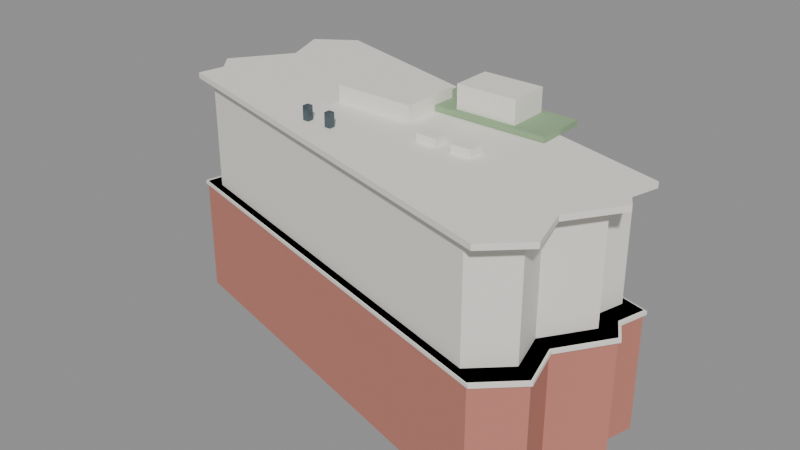 # Source: chan_sui_wai_building.blend  (saved by Blender 5.2.45; exported with 4.5.12 LTS)
import bpy
from mathutils import Matrix  # noqa: F401  (used for matrix-valued properties, if any)

bpy.ops.wm.read_factory_settings(use_empty=True)
scene = bpy.context.scene
scene.name = 'Scene'

# ---- materials (node trees are filled in below, after node groups)
mat_gen_brick = bpy.data.materials.new('GEN_brick')
mat_gen_brick.diffuse_color = (0.555, 0.21, 0.16, 1.0)
mat_gen_upper = bpy.data.materials.new('GEN_upper')
mat_gen_upper.diffuse_color = (0.88, 0.85, 0.79, 1.0)
mat_gen_white = bpy.data.materials.new('GEN_white')
mat_gen_white.diffuse_color = (0.9, 0.87, 0.81, 1.0)
mat_gen_dark = bpy.data.materials.new('GEN_dark')
mat_gen_dark.diffuse_color = (0.08, 0.12, 0.14, 1.0)
mat_gen_green = bpy.data.materials.new('GEN_green')
mat_gen_green.diffuse_color = (0.28, 0.42, 0.24, 1.0)
mat_gen_glass = bpy.data.materials.new('GEN_glass')
mat_gen_glass.diffuse_color = (0.16, 0.28, 0.32, 1.0)

# ---- material node trees
mat_gen_brick.use_nodes = True; mat_gen_brick.node_tree.nodes.clear()
_N = mat_gen_brick.node_tree.nodes; _L = mat_gen_brick.node_tree.links
n0 = _N.new('ShaderNodeBsdfPrincipled'); n0.name = 'Principled BSDF'; n0.location = (-200, 100)
n0.inputs[0].default_value = (0.555, 0.21, 0.16, 1.0)
n0.inputs[2].default_value = 0.8
n0.inputs[10].default_value = 0.005
n1 = _N.new('ShaderNodeOutputMaterial'); n1.name = 'Material Output'; n1.location = (200, 100)
_L.new(n0.outputs[0], n1.inputs[0])
n1.is_active_output = True
mat_gen_upper.use_nodes = True; mat_gen_upper.node_tree.nodes.clear()
_N = mat_gen_upper.node_tree.nodes; _L = mat_gen_upper.node_tree.links
n0 = _N.new('ShaderNodeBsdfPrincipled'); n0.name = 'Principled BSDF'; n0.location = (-200, 100)
n0.inputs[0].default_value = (0.88, 0.85, 0.79, 1.0)
n0.inputs[2].default_value = 0.6
n0.inputs[10].default_value = 0.005
n1 = _N.new('ShaderNodeOutputMaterial'); n1.name = 'Material Output'; n1.location = (200, 100)
_L.new(n0.outputs[0], n1.inputs[0])
n1.is_active_output = True
mat_gen_white.use_nodes = True; mat_gen_white.node_tree.nodes.clear()
_N = mat_gen_white.node_tree.nodes; _L = mat_gen_white.node_tree.links
n0 = _N.new('ShaderNodeBsdfPrincipled'); n0.name = 'Principled BSDF'; n0.location = (-200, 100)
n0.inputs[0].default_value = (0.9, 0.87, 0.81, 1.0)
n0.inputs[2].default_value = 0.6
n0.inputs[10].default_value = 0.005
n1 = _N.new('ShaderNodeOutputMaterial'); n1.name = 'Material Output'; n1.location = (200, 100)
_L.new(n0.outputs[0], n1.inputs[0])
n1.is_active_output = True
mat_gen_dark.use_nodes = True; mat_gen_dark.node_tree.nodes.clear()
_N = mat_gen_dark.node_tree.nodes; _L = mat_gen_dark.node_tree.links
n0 = _N.new('ShaderNodeBsdfPrincipled'); n0.name = 'Principled BSDF'; n0.location = (-200, 100)
n0.inputs[0].default_value = (0.08, 0.12, 0.14, 1.0)
n0.inputs[1].default_value = 0.4
n0.inputs[2].default_value = 0.25
n0.inputs[10].default_value = 0.005
n1 = _N.new('ShaderNodeOutputMaterial'); n1.name = 'Material Output'; n1.location = (200, 100)
_L.new(n0.outputs[0], n1.inputs[0])
n1.is_active_output = True
mat_gen_green.use_nodes = True; mat_gen_green.node_tree.nodes.clear()
_N = mat_gen_green.node_tree.nodes; _L = mat_gen_green.node_tree.links
n0 = _N.new('ShaderNodeBsdfPrincipled'); n0.name = 'Principled BSDF'; n0.location = (-200, 100)
n0.inputs[0].default_value = (0.28, 0.42, 0.24, 1.0)
n0.inputs[2].default_value = 1.0
n0.inputs[10].default_value = 0.005
n1 = _N.new('ShaderNodeOutputMaterial'); n1.name = 'Material Output'; n1.location = (200, 100)
_L.new(n0.outputs[0], n1.inputs[0])
n1.is_active_output = True
mat_gen_glass.use_nodes = True; mat_gen_glass.node_tree.nodes.clear()
_N = mat_gen_glass.node_tree.nodes; _L = mat_gen_glass.node_tree.links
n0 = _N.new('ShaderNodeBsdfPrincipled'); n0.name = 'Principled BSDF'; n0.location = (-200, 100)
n0.inputs[0].default_value = (0.16, 0.28, 0.32, 1.0)
n0.inputs[1].default_value = 0.35
n0.inputs[2].default_value = 0.12
n0.inputs[10].default_value = 0.005
n1 = _N.new('ShaderNodeOutputMaterial'); n1.name = 'Material Output'; n1.location = (200, 100)
_L.new(n0.outputs[0], n1.inputs[0])
n1.is_active_output = True

# ---- meshes
me_chan_sui_wai_building_base = bpy.data.meshes.new('Chan Sui Wai Building_base')
me_chan_sui_wai_building_base.from_pydata([(-21.33, 11.55, 0.0), (-19.62, 7.09, 0.0), (-23.58, 1.59, 0.0), (-22.03, -0.3, 0.0), (-22.57, -2.92, 0.0), (17.81, -14.17, 0.0), (21.23, -10.95, 0.0), (20.01, -6.67, 0.0), (23.21, -1.96, 0.0), (21.99, 0.13, 0.0), (22.73, 2.87, 0.0), (-17.59, 14.12, 0.0), (-21.33, 11.55, 11.65), (-19.62, 7.09, 11.65), (-23.58, 1.59, 11.65), (-22.03, -0.3, 11.65), (-22.57, -2.92, 11.65), (17.81, -14.17, 11.65), (21.23, -10.95, 11.65), (20.01, -6.67, 11.65), (23.21, -1.96, 11.65), (21.99, 0.13, 11.65), (22.73, 2.87, 11.65), (-17.59, 14.12, 11.65)], [], [(0, 1, 13, 12), (1, 2, 14, 13), (2, 3, 15, 14), (3, 4, 16, 15), (4, 5, 17, 16), (5, 6, 18, 17), (6, 7, 19, 18), (7, 8, 20, 19), (8, 9, 21, 20), (9, 10, 22, 21), (10, 11, 23, 22), (11, 0, 12, 23), (12, 13, 14, 15, 16, 17, 18, 19, 20, 21, 22, 23), (11, 10, 9, 8, 7, 6, 5, 4, 3, 2, 1, 0)])
me_chan_sui_wai_building_base.materials.append(mat_gen_brick)
me_chan_sui_wai_building_base.update()
me_chan_sui_wai_building_upper = bpy.data.meshes.new('Chan Sui Wai Building_upper')
me_chan_sui_wai_building_upper.from_pydata([(-19.64, 10.62, 11.65), (-18.07, 6.521, 11.65), (-21.71, 1.461, 11.65), (-20.28, -0.278, 11.65), (-20.78, -2.688, 11.65), (16.37, -13.04, 11.65), (19.52, -10.08, 11.65), (18.39, -6.138, 11.65), (21.34, -1.805, 11.65), (20.22, 0.1176, 11.65), (20.9, 2.638, 11.65), (-16.2, 12.99, 11.65), (-19.64, 10.62, 22.4), (-18.07, 6.521, 22.4), (-21.71, 1.461, 22.4), (-20.28, -0.278, 22.4), (-20.78, -2.688, 22.4), (16.37, -13.04, 22.4), (19.52, -10.08, 22.4), (18.39, -6.138, 22.4), (21.34, -1.805, 22.4), (20.22, 0.1176, 22.4), (20.9, 2.638, 22.4), (-16.2, 12.99, 22.4)], [], [(0, 1, 13, 12), (1, 2, 14, 13), (2, 3, 15, 14), (3, 4, 16, 15), (4, 5, 17, 16), (5, 6, 18, 17), (6, 7, 19, 18), (7, 8, 20, 19), (8, 9, 21, 20), (9, 10, 22, 21), (10, 11, 23, 22), (11, 0, 12, 23), (12, 13, 14, 15, 16, 17, 18, 19, 20, 21, 22, 23), (11, 10, 9, 8, 7, 6, 5, 4, 3, 2, 1, 0)])
me_chan_sui_wai_building_upper.materials.append(mat_gen_upper)
me_chan_sui_wai_building_upper.update()
me_chan_sui_wai_building_band = bpy.data.meshes.new('Chan Sui Wai Building_band')
me_chan_sui_wai_building_band.from_pydata([(-21.58, 11.69, 11.3), (-19.85, 7.175, 11.3), (-23.86, 1.609, 11.3), (-22.29, -0.3033, 11.3), (-22.84, -2.955, 11.3), (18.03, -14.34, 11.3), (21.49, -11.08, 11.3), (20.25, -6.75, 11.3), (23.49, -1.983, 11.3), (22.26, 0.1319, 11.3), (23.0, 2.905, 11.3), (-17.8, 14.29, 11.3), (-21.58, 11.69, 11.65), (-19.85, 7.175, 11.65), (-23.86, 1.609, 11.65), (-22.29, -0.3033, 11.65), (-22.84, -2.955, 11.65), (18.03, -14.34, 11.65), (21.49, -11.08, 11.65), (20.25, -6.75, 11.65), (23.49, -1.983, 11.65), (22.26, 0.1319, 11.65), (23.0, 2.905, 11.65), (-17.8, 14.29, 11.65)], [], [(0, 1, 13, 12), (1, 2, 14, 13), (2, 3, 15, 14), (3, 4, 16, 15), (4, 5, 17, 16), (5, 6, 18, 17), (6, 7, 19, 18), (7, 8, 20, 19), (8, 9, 21, 20), (9, 10, 22, 21), (10, 11, 23, 22), (11, 0, 12, 23), (12, 13, 14, 15, 16, 17, 18, 19, 20, 21, 22, 23), (11, 10, 9, 8, 7, 6, 5, 4, 3, 2, 1, 0)])
me_chan_sui_wai_building_band.materials.append(mat_gen_white)
me_chan_sui_wai_building_band.update()
me_chan_sui_wai_building_parapet = bpy.data.meshes.new('Chan Sui Wai Building_parapet')
me_chan_sui_wai_building_parapet.from_pydata([(-21.33, 11.55, 22.4), (-19.62, 7.09, 22.4), (-23.58, 1.59, 22.4), (-22.03, -0.3, 22.4), (-22.57, -2.92, 22.4), (17.81, -14.17, 22.4), (21.23, -10.95, 22.4), (20.01, -6.67, 22.4), (23.21, -1.96, 22.4), (21.99, 0.13, 22.4), (22.73, 2.87, 22.4), (-17.59, 14.12, 22.4), (-21.33, 11.55, 22.95), (-19.62, 7.09, 22.95), (-23.58, 1.59, 22.95), (-22.03, -0.3, 22.95), (-22.57, -2.92, 22.95), (17.81, -14.17, 22.95), (21.23, -10.95, 22.95), (20.01, -6.67, 22.95), (23.21, -1.96, 22.95), (21.99, 0.13, 22.95), (22.73, 2.87, 22.95), (-17.59, 14.12, 22.95)], [], [(0, 1, 13, 12), (1, 2, 14, 13), (2, 3, 15, 14), (3, 4, 16, 15), (4, 5, 17, 16), (5, 6, 18, 17), (6, 7, 19, 18), (7, 8, 20, 19), (8, 9, 21, 20), (9, 10, 22, 21), (10, 11, 23, 22), (11, 0, 12, 23), (12, 13, 14, 15, 16, 17, 18, 19, 20, 21, 22, 23), (11, 10, 9, 8, 7, 6, 5, 4, 3, 2, 1, 0)])
me_chan_sui_wai_building_parapet.materials.append(mat_gen_white)
me_chan_sui_wai_building_parapet.update()
me_cube = bpy.data.meshes.new('Cube')
me_cube.from_pydata([(-0.5, -0.5, -0.5), (-0.5, -0.5, 0.5), (-0.5, 0.5, -0.5), (-0.5, 0.5, 0.5), (0.5, -0.5, -0.5), (0.5, -0.5, 0.5), (0.5, 0.5, -0.5), (0.5, 0.5, 0.5)], [], [(0, 1, 3, 2), (2, 3, 7, 6), (6, 7, 5, 4), (4, 5, 1, 0), (2, 6, 4, 0), (7, 3, 1, 5)])
_uv = me_cube.uv_layers.new(name='UVMap')
_uv.uv.foreach_set('vector', [0.375, 0.0, 0.625, 0.0, 0.625, 0.25, 0.375, 0.25, 0.375, 0.25, 0.625, 0.25, 0.625, 0.5, 0.375, 0.5, 0.375, 0.5, 0.625, 0.5, 0.625, 0.75, 0.375, 0.75, 0.375, 0.75, 0.625, 0.75, 0.625, 1.0, 0.375, 1.0, 0.125, 0.5, 0.375, 0.5, 0.375, 0.75, 0.125, 0.75, 0.625, 0.5, 0.875, 0.5, 0.875, 0.75, 0.625, 0.75])
me_cube.materials.append(mat_gen_white)
me_cube.update()
me_cube_001 = bpy.data.meshes.new('Cube.001')
me_cube_001.from_pydata([(-0.5, -0.5, -0.5), (-0.5, -0.5, 0.5), (-0.5, 0.5, -0.5), (-0.5, 0.5, 0.5), (0.5, -0.5, -0.5), (0.5, -0.5, 0.5), (0.5, 0.5, -0.5), (0.5, 0.5, 0.5)], [], [(0, 1, 3, 2), (2, 3, 7, 6), (6, 7, 5, 4), (4, 5, 1, 0), (2, 6, 4, 0), (7, 3, 1, 5)])
_uv = me_cube_001.uv_layers.new(name='UVMap')
_uv.uv.foreach_set('vector', [0.375, 0.0, 0.625, 0.0, 0.625, 0.25, 0.375, 0.25, 0.375, 0.25, 0.625, 0.25, 0.625, 0.5, 0.375, 0.5, 0.375, 0.5, 0.625, 0.5, 0.625, 0.75, 0.375, 0.75, 0.375, 0.75, 0.625, 0.75, 0.625, 1.0, 0.375, 1.0, 0.125, 0.5, 0.375, 0.5, 0.375, 0.75, 0.125, 0.75, 0.625, 0.5, 0.875, 0.5, 0.875, 0.75, 0.625, 0.75])
me_cube_001.materials.append(mat_gen_white)
me_cube_001.update()
me_cube_002 = bpy.data.meshes.new('Cube.002')
me_cube_002.from_pydata([(-0.5, -0.5, -0.5), (-0.5, -0.5, 0.5), (-0.5, 0.5, -0.5), (-0.5, 0.5, 0.5), (0.5, -0.5, -0.5), (0.5, -0.5, 0.5), (0.5, 0.5, -0.5), (0.5, 0.5, 0.5)], [], [(0, 1, 3, 2), (2, 3, 7, 6), (6, 7, 5, 4), (4, 5, 1, 0), (2, 6, 4, 0), (7, 3, 1, 5)])
_uv = me_cube_002.uv_layers.new(name='UVMap')
_uv.uv.foreach_set('vector', [0.375, 0.0, 0.625, 0.0, 0.625, 0.25, 0.375, 0.25, 0.375, 0.25, 0.625, 0.25, 0.625, 0.5, 0.375, 0.5, 0.375, 0.5, 0.625, 0.5, 0.625, 0.75, 0.375, 0.75, 0.375, 0.75, 0.625, 0.75, 0.625, 1.0, 0.375, 1.0, 0.125, 0.5, 0.375, 0.5, 0.375, 0.75, 0.125, 0.75, 0.625, 0.5, 0.875, 0.5, 0.875, 0.75, 0.625, 0.75])
me_cube_002.materials.append(mat_gen_white)
me_cube_002.update()
me_cube_003 = bpy.data.meshes.new('Cube.003')
me_cube_003.from_pydata([(-0.5, -0.5, -0.5), (-0.5, -0.5, 0.5), (-0.5, 0.5, -0.5), (-0.5, 0.5, 0.5), (0.5, -0.5, -0.5), (0.5, -0.5, 0.5), (0.5, 0.5, -0.5), (0.5, 0.5, 0.5)], [], [(0, 1, 3, 2), (2, 3, 7, 6), (6, 7, 5, 4), (4, 5, 1, 0), (2, 6, 4, 0), (7, 3, 1, 5)])
_uv = me_cube_003.uv_layers.new(name='UVMap')
_uv.uv.foreach_set('vector', [0.375, 0.0, 0.625, 0.0, 0.625, 0.25, 0.375, 0.25, 0.375, 0.25, 0.625, 0.25, 0.625, 0.5, 0.375, 0.5, 0.375, 0.5, 0.625, 0.5, 0.625, 0.75, 0.375, 0.75, 0.375, 0.75, 0.625, 0.75, 0.625, 1.0, 0.375, 1.0, 0.125, 0.5, 0.375, 0.5, 0.375, 0.75, 0.125, 0.75, 0.625, 0.5, 0.875, 0.5, 0.875, 0.75, 0.625, 0.75])
me_cube_003.materials.append(mat_gen_dark)
me_cube_003.update()
me_cube_004 = bpy.data.meshes.new('Cube.004')
me_cube_004.from_pydata([(-0.5, -0.5, -0.5), (-0.5, -0.5, 0.5), (-0.5, 0.5, -0.5), (-0.5, 0.5, 0.5), (0.5, -0.5, -0.5), (0.5, -0.5, 0.5), (0.5, 0.5, -0.5), (0.5, 0.5, 0.5)], [], [(0, 1, 3, 2), (2, 3, 7, 6), (6, 7, 5, 4), (4, 5, 1, 0), (2, 6, 4, 0), (7, 3, 1, 5)])
_uv = me_cube_004.uv_layers.new(name='UVMap')
_uv.uv.foreach_set('vector', [0.375, 0.0, 0.625, 0.0, 0.625, 0.25, 0.375, 0.25, 0.375, 0.25, 0.625, 0.25, 0.625, 0.5, 0.375, 0.5, 0.375, 0.5, 0.625, 0.5, 0.625, 0.75, 0.375, 0.75, 0.375, 0.75, 0.625, 0.75, 0.625, 1.0, 0.375, 1.0, 0.125, 0.5, 0.375, 0.5, 0.375, 0.75, 0.125, 0.75, 0.625, 0.5, 0.875, 0.5, 0.875, 0.75, 0.625, 0.75])
me_cube_004.materials.append(mat_gen_dark)
me_cube_004.update()
me_cube_005 = bpy.data.meshes.new('Cube.005')
me_cube_005.from_pydata([(-0.5, -0.5, -0.5), (-0.5, -0.5, 0.5), (-0.5, 0.5, -0.5), (-0.5, 0.5, 0.5), (0.5, -0.5, -0.5), (0.5, -0.5, 0.5), (0.5, 0.5, -0.5), (0.5, 0.5, 0.5)], [], [(0, 1, 3, 2), (2, 3, 7, 6), (6, 7, 5, 4), (4, 5, 1, 0), (2, 6, 4, 0), (7, 3, 1, 5)])
_uv = me_cube_005.uv_layers.new(name='UVMap')
_uv.uv.foreach_set('vector', [0.375, 0.0, 0.625, 0.0, 0.625, 0.25, 0.375, 0.25, 0.375, 0.25, 0.625, 0.25, 0.625, 0.5, 0.375, 0.5, 0.375, 0.5, 0.625, 0.5, 0.625, 0.75, 0.375, 0.75, 0.375, 0.75, 0.625, 0.75, 0.625, 1.0, 0.375, 1.0, 0.125, 0.5, 0.375, 0.5, 0.375, 0.75, 0.125, 0.75, 0.625, 0.5, 0.875, 0.5, 0.875, 0.75, 0.625, 0.75])
me_cube_005.materials.append(mat_gen_green)
me_cube_005.update()
me_cube_006 = bpy.data.meshes.new('Cube.006')
me_cube_006.from_pydata([(-0.5, -0.5, -0.5), (-0.5, -0.5, 0.5), (-0.5, 0.5, -0.5), (-0.5, 0.5, 0.5), (0.5, -0.5, -0.5), (0.5, -0.5, 0.5), (0.5, 0.5, -0.5), (0.5, 0.5, 0.5)], [], [(0, 1, 3, 2), (2, 3, 7, 6), (6, 7, 5, 4), (4, 5, 1, 0), (2, 6, 4, 0), (7, 3, 1, 5)])
_uv = me_cube_006.uv_layers.new(name='UVMap')
_uv.uv.foreach_set('vector', [0.375, 0.0, 0.625, 0.0, 0.625, 0.25, 0.375, 0.25, 0.375, 0.25, 0.625, 0.25, 0.625, 0.5, 0.375, 0.5, 0.375, 0.5, 0.625, 0.5, 0.625, 0.75, 0.375, 0.75, 0.375, 0.75, 0.625, 0.75, 0.625, 1.0, 0.375, 1.0, 0.125, 0.5, 0.375, 0.5, 0.375, 0.75, 0.125, 0.75, 0.625, 0.5, 0.875, 0.5, 0.875, 0.75, 0.625, 0.75])
me_cube_006.materials.append(mat_gen_white)
me_cube_006.update()
me_cube_007 = bpy.data.meshes.new('Cube.007')
me_cube_007.from_pydata([(-0.5, -0.5, -0.5), (-0.5, -0.5, 0.5), (-0.5, 0.5, -0.5), (-0.5, 0.5, 0.5), (0.5, -0.5, -0.5), (0.5, -0.5, 0.5), (0.5, 0.5, -0.5), (0.5, 0.5, 0.5)], [], [(0, 1, 3, 2), (2, 3, 7, 6), (6, 7, 5, 4), (4, 5, 1, 0), (2, 6, 4, 0), (7, 3, 1, 5)])
_uv = me_cube_007.uv_layers.new(name='UVMap')
_uv.uv.foreach_set('vector', [0.375, 0.0, 0.625, 0.0, 0.625, 0.25, 0.375, 0.25, 0.375, 0.25, 0.625, 0.25, 0.625, 0.5, 0.375, 0.5, 0.375, 0.5, 0.625, 0.5, 0.625, 0.75, 0.375, 0.75, 0.375, 0.75, 0.625, 0.75, 0.625, 1.0, 0.375, 1.0, 0.125, 0.5, 0.375, 0.5, 0.375, 0.75, 0.125, 0.75, 0.625, 0.5, 0.875, 0.5, 0.875, 0.75, 0.625, 0.75])
me_cube_007.materials.append(mat_gen_white)
me_cube_007.update()
me_cube_008 = bpy.data.meshes.new('Cube.008')
me_cube_008.from_pydata([(-0.5, -0.5, -0.5), (-0.5, -0.5, 0.5), (-0.5, 0.5, -0.5), (-0.5, 0.5, 0.5), (0.5, -0.5, -0.5), (0.5, -0.5, 0.5), (0.5, 0.5, -0.5), (0.5, 0.5, 0.5)], [], [(0, 1, 3, 2), (2, 3, 7, 6), (6, 7, 5, 4), (4, 5, 1, 0), (2, 6, 4, 0), (7, 3, 1, 5)])
_uv = me_cube_008.uv_layers.new(name='UVMap')
_uv.uv.foreach_set('vector', [0.375, 0.0, 0.625, 0.0, 0.625, 0.25, 0.375, 0.25, 0.375, 0.25, 0.625, 0.25, 0.625, 0.5, 0.375, 0.5, 0.375, 0.5, 0.625, 0.5, 0.625, 0.75, 0.375, 0.75, 0.375, 0.75, 0.625, 0.75, 0.625, 1.0, 0.375, 1.0, 0.125, 0.5, 0.375, 0.5, 0.375, 0.75, 0.125, 0.75, 0.625, 0.5, 0.875, 0.5, 0.875, 0.75, 0.625, 0.75])
me_cube_008.materials.append(mat_gen_glass)
me_cube_008.update()
me_cube_009 = bpy.data.meshes.new('Cube.009')
me_cube_009.from_pydata([(-0.5, -0.5, -0.5), (-0.5, -0.5, 0.5), (-0.5, 0.5, -0.5), (-0.5, 0.5, 0.5), (0.5, -0.5, -0.5), (0.5, -0.5, 0.5), (0.5, 0.5, -0.5), (0.5, 0.5, 0.5)], [], [(0, 1, 3, 2), (2, 3, 7, 6), (6, 7, 5, 4), (4, 5, 1, 0), (2, 6, 4, 0), (7, 3, 1, 5)])
_uv = me_cube_009.uv_layers.new(name='UVMap')
_uv.uv.foreach_set('vector', [0.375, 0.0, 0.625, 0.0, 0.625, 0.25, 0.375, 0.25, 0.375, 0.25, 0.625, 0.25, 0.625, 0.5, 0.375, 0.5, 0.375, 0.5, 0.625, 0.5, 0.625, 0.75, 0.375, 0.75, 0.375, 0.75, 0.625, 0.75, 0.625, 1.0, 0.375, 1.0, 0.125, 0.5, 0.375, 0.5, 0.375, 0.75, 0.125, 0.75, 0.625, 0.5, 0.875, 0.5, 0.875, 0.75, 0.625, 0.75])
me_cube_009.materials.append(mat_gen_white)
me_cube_009.update()
me_cube_010 = bpy.data.meshes.new('Cube.010')
me_cube_010.from_pydata([(-0.5, -0.5, -0.5), (-0.5, -0.5, 0.5), (-0.5, 0.5, -0.5), (-0.5, 0.5, 0.5), (0.5, -0.5, -0.5), (0.5, -0.5, 0.5), (0.5, 0.5, -0.5), (0.5, 0.5, 0.5)], [], [(0, 1, 3, 2), (2, 3, 7, 6), (6, 7, 5, 4), (4, 5, 1, 0), (2, 6, 4, 0), (7, 3, 1, 5)])
_uv = me_cube_010.uv_layers.new(name='UVMap')
_uv.uv.foreach_set('vector', [0.375, 0.0, 0.625, 0.0, 0.625, 0.25, 0.375, 0.25, 0.375, 0.25, 0.625, 0.25, 0.625, 0.5, 0.375, 0.5, 0.375, 0.5, 0.625, 0.5, 0.625, 0.75, 0.375, 0.75, 0.375, 0.75, 0.625, 0.75, 0.625, 1.0, 0.375, 1.0, 0.125, 0.5, 0.375, 0.5, 0.375, 0.75, 0.125, 0.75, 0.625, 0.5, 0.875, 0.5, 0.875, 0.75, 0.625, 0.75])
me_cube_010.materials.append(mat_gen_white)
me_cube_010.update()
me_cube_011 = bpy.data.meshes.new('Cube.011')
me_cube_011.from_pydata([(-0.5, -0.5, -0.5), (-0.5, -0.5, 0.5), (-0.5, 0.5, -0.5), (-0.5, 0.5, 0.5), (0.5, -0.5, -0.5), (0.5, -0.5, 0.5), (0.5, 0.5, -0.5), (0.5, 0.5, 0.5)], [], [(0, 1, 3, 2), (2, 3, 7, 6), (6, 7, 5, 4), (4, 5, 1, 0), (2, 6, 4, 0), (7, 3, 1, 5)])
_uv = me_cube_011.uv_layers.new(name='UVMap')
_uv.uv.foreach_set('vector', [0.375, 0.0, 0.625, 0.0, 0.625, 0.25, 0.375, 0.25, 0.375, 0.25, 0.625, 0.25, 0.625, 0.5, 0.375, 0.5, 0.375, 0.5, 0.625, 0.5, 0.625, 0.75, 0.375, 0.75, 0.375, 0.75, 0.625, 0.75, 0.625, 1.0, 0.375, 1.0, 0.125, 0.5, 0.375, 0.5, 0.375, 0.75, 0.125, 0.75, 0.625, 0.5, 0.875, 0.5, 0.875, 0.75, 0.625, 0.75])
me_cube_011.materials.append(mat_gen_white)
me_cube_011.update()

# ---- objects
ob_chan_sui_wai_building_base = bpy.data.objects.new('Chan Sui Wai Building_base', me_chan_sui_wai_building_base)
ob_chan_sui_wai_building_upper = bpy.data.objects.new('Chan Sui Wai Building_upper', me_chan_sui_wai_building_upper)
ob_chan_sui_wai_building_band = bpy.data.objects.new('Chan Sui Wai Building_band', me_chan_sui_wai_building_band)
ob_chan_sui_wai_building_parapet = bpy.data.objects.new('Chan Sui Wai Building_parapet', me_chan_sui_wai_building_parapet)
ob_chan_sui_wai_building_roof_plant = bpy.data.objects.new('Chan Sui Wai Building_roof_plant', me_cube)
ob_chan_sui_wai_building_ac_0 = bpy.data.objects.new('Chan Sui Wai Building_ac_0', me_cube_001)
ob_chan_sui_wai_building_ac_1 = bpy.data.objects.new('Chan Sui Wai Building_ac_1', me_cube_002)
ob_chan_sui_wai_building_vent_0 = bpy.data.objects.new('Chan Sui Wai Building_vent_0', me_cube_003)
ob_chan_sui_wai_building_vent_1 = bpy.data.objects.new('Chan Sui Wai Building_vent_1', me_cube_004)
ob_chan_sui_wai_building_garden = bpy.data.objects.new('Chan Sui Wai Building_garden', me_cube_005)
ob_chan_sui_wai_building_pavilion = bpy.data.objects.new('Chan Sui Wai Building_pavilion', me_cube_006)
ob_chan_sui_wai_building_canopy = bpy.data.objects.new('Chan Sui Wai Building_canopy', me_cube_007)
ob_chan_sui_wai_building_door = bpy.data.objects.new('Chan Sui Wai Building_door', me_cube_008)
ob_chan_sui_wai_building_mullion_0 = bpy.data.objects.new('Chan Sui Wai Building_mullion_0', me_cube_009)
ob_chan_sui_wai_building_mullion_1 = bpy.data.objects.new('Chan Sui Wai Building_mullion_1', me_cube_010)
ob_chan_sui_wai_building_mullion_2 = bpy.data.objects.new('Chan Sui Wai Building_mullion_2', me_cube_011)

# ---- transforms, parenting, visibility, modifiers, constraints
ob_chan_sui_wai_building_base.location = (0.0, 0.0, 0.0)
ob_chan_sui_wai_building_upper.location = (0.0, 0.0, 0.0)
ob_chan_sui_wai_building_band.location = (0.0, 0.0, 0.0)
ob_chan_sui_wai_building_parapet.location = (0.0, 0.0, 0.0)
ob_chan_sui_wai_building_roof_plant.location = (-3.185, 2.975, 23.6)
ob_chan_sui_wai_building_roof_plant.scale = (8.0, 6.0, 1.8)
ob_chan_sui_wai_building_ac_0.location = (4.815, -2.025, 23.2)
ob_chan_sui_wai_building_ac_0.scale = (2.0, 1.5, 1.0)
ob_chan_sui_wai_building_ac_1.location = (8.315, -2.025, 23.2)
ob_chan_sui_wai_building_ac_1.scale = (2.0, 1.5, 1.0)
ob_chan_sui_wai_building_vent_0.location = (-6.185, -5.025, 23.4)
ob_chan_sui_wai_building_vent_0.scale = (0.6, 0.6, 1.8)
ob_chan_sui_wai_building_vent_1.location = (-3.685, -5.025, 23.4)
ob_chan_sui_wai_building_vent_1.scale = (0.6, 0.6, 1.8)
ob_chan_sui_wai_building_garden.location = (5.815, 5.975, 23.25)
ob_chan_sui_wai_building_garden.scale = (12.58, 5.0, 0.5)
ob_chan_sui_wai_building_pavilion.location = (5.815, 5.975, 24.6)
ob_chan_sui_wai_building_pavilion.scale = (6.0, 4.0, 2.4)
ob_chan_sui_wai_building_canopy.location = (3.161, 10.61, 3.4)
ob_chan_sui_wai_building_canopy.rotation_euler = (0.0, 0.0, 2.869)
ob_chan_sui_wai_building_canopy.scale = (16.0, 3.2, 0.3)
ob_chan_sui_wai_building_door.location = (2.812, 9.362, 1.5)
ob_chan_sui_wai_building_door.rotation_euler = (0.0, 0.0, 2.869)
ob_chan_sui_wai_building_door.scale = (8.8, 0.5, 3.0)
ob_chan_sui_wai_building_mullion_0.location = (8.271, 9.084, 1.5)
ob_chan_sui_wai_building_mullion_0.rotation_euler = (0.0, 0.0, 2.869)
ob_chan_sui_wai_building_mullion_0.scale = (0.12, 0.15, 3.0)
ob_chan_sui_wai_building_mullion_1.location = (3.134, 10.52, 1.5)
ob_chan_sui_wai_building_mullion_1.rotation_euler = (0.0, 0.0, 2.869)
ob_chan_sui_wai_building_mullion_1.scale = (0.12, 0.15, 3.0)
ob_chan_sui_wai_building_mullion_2.location = (-2.003, 11.95, 1.5)
ob_chan_sui_wai_building_mullion_2.rotation_euler = (0.0, 0.0, 2.869)
ob_chan_sui_wai_building_mullion_2.scale = (0.12, 0.15, 3.0)

# ---- collection membership
scene.collection.objects.link(ob_chan_sui_wai_building_base)
scene.collection.objects.link(ob_chan_sui_wai_building_upper)
scene.collection.objects.link(ob_chan_sui_wai_building_band)
scene.collection.objects.link(ob_chan_sui_wai_building_parapet)
scene.collection.objects.link(ob_chan_sui_wai_building_roof_plant)
scene.collection.objects.link(ob_chan_sui_wai_building_ac_0)
scene.collection.objects.link(ob_chan_sui_wai_building_ac_1)
scene.collection.objects.link(ob_chan_sui_wai_building_vent_0)
scene.collection.objects.link(ob_chan_sui_wai_building_vent_1)
scene.collection.objects.link(ob_chan_sui_wai_building_garden)
scene.collection.objects.link(ob_chan_sui_wai_building_pavilion)
scene.collection.objects.link(ob_chan_sui_wai_building_canopy)
scene.collection.objects.link(ob_chan_sui_wai_building_door)
scene.collection.objects.link(ob_chan_sui_wai_building_mullion_0)
scene.collection.objects.link(ob_chan_sui_wai_building_mullion_1)
scene.collection.objects.link(ob_chan_sui_wai_building_mullion_2)

# ---- scene / render settings (as saved in the file)
scene.frame_start = 1; scene.frame_end = 250; scene.frame_set(1)
scene.render.engine = 'BLENDER_EEVEE_NEXT'
scene.render.bake_bias = 0.0
scene.render.bake_samples = 0
scene.render.compositor_device = 'GPU'
scene.eevee.use_volume_custom_range = False
scene.eevee.fast_gi_thickness_near = 0.1
scene.eevee.fast_gi_thickness_far = 0.0
scene.eevee.ray_tracing_options.screen_trace_thickness = 0.1
bpy.context.view_layer.update()

# ---- added for rendering (the .blend has no active camera and no usable light): camera, sun + grey world if the file has none
cam_auto = bpy.data.cameras.new('AutoCamera')
cam_auto.lens = 50.0
cam_auto.sensor_width = 36.0
cam_auto.clip_end = 1000.0
ob_auto_camera = bpy.data.objects.new('AutoCamera', cam_auto)
scene.collection.objects.link(ob_auto_camera)
ob_auto_camera.location = (56.3093, -67.8104, 58.0955)
ob_auto_camera.rotation_euler = (1.09748, -7.21219e-08, 0.694738)
scene.camera = ob_auto_camera
light_auto_sun = bpy.data.lights.new('AutoSun', 'SUN')
light_auto_sun.energy = 3.0
light_auto_sun.angle = 0.0523599
ob_auto_sun = bpy.data.objects.new('AutoSun', light_auto_sun)
scene.collection.objects.link(ob_auto_sun)
ob_auto_sun.rotation_euler = (0.872665, 0.174533, 0.523599)
if scene.world is None:
    world_auto = bpy.data.worlds.new('AutoWorld')
    world_auto.color = (0.3, 0.3, 0.3)
    scene.world = world_auto
bpy.context.view_layer.update()
